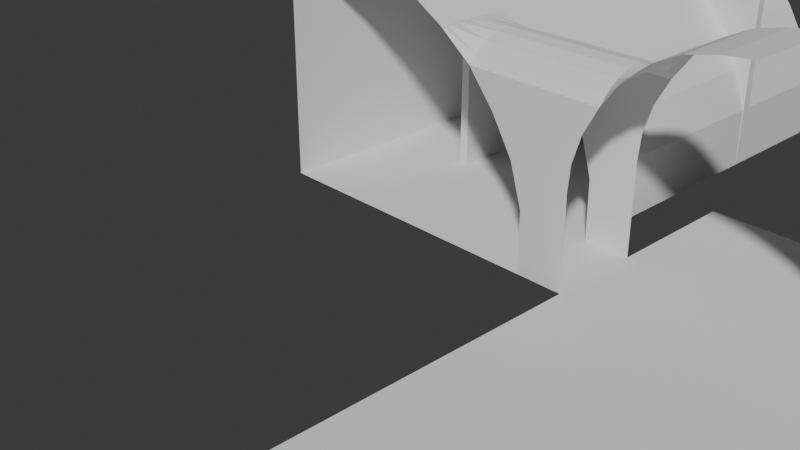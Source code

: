 # Source: cave.blend  (saved by Blender 4.1.24; exported with 4.5.12 LTS)
import bpy
from mathutils import Matrix  # noqa: F401  (used for matrix-valued properties, if any)

bpy.ops.wm.read_factory_settings(use_empty=True)
scene = bpy.context.scene
scene.name = 'Scene'

# ---- collections
col_collection = bpy.data.collections.new('Collection'); scene.collection.children.link(col_collection)

# ---- world
world_world = bpy.data.worlds.new('World'); scene.world = world_world
world_world.use_nodes = True; world_world.node_tree.nodes.clear()
_N = world_world.node_tree.nodes; _L = world_world.node_tree.links
n0 = _N.new('ShaderNodeOutputWorld'); n0.name = 'World Output'; n0.location = (300, 300)
n1 = _N.new('ShaderNodeBackground'); n1.name = 'Background'; n1.location = (10, 300)
n1.inputs[0].default_value = (0.05088, 0.05088, 0.05088, 1.0)
_L.new(n1.outputs[0], n0.inputs[0])
n0.is_active_output = True
world_world.color = (0.05088, 0.05088, 0.05088)
world_world.use_sun_shadow = False
world_world.sun_shadow_jitter_overblur = 0.0

# ---- cameras
cam_camera = bpy.data.cameras.new('Camera')
cam_camera.clip_end = 100.0
cam_camera.ortho_scale = 7.314

# ---- meshes
me_cercle_001 = bpy.data.meshes.new('Cercle.001')
me_cercle_001.from_pydata([(0.0, 0.93, 2.297e-07), (-0.1951, 0.9107, 2.297e-07), (-0.3827, 0.8683, 2.318e-07), (-0.5556, 0.7822, 2.283e-07), (-0.7071, 0.6561, 2.284e-07), (-0.8315, 0.4855, 2.297e-07), (-0.9239, 0.3126, 2.297e-07), (-0.9808, 0.1251, 2.297e-07), (0.9808, 0.1251, 2.297e-07), (0.9239, 0.3126, 2.297e-07), (0.8315, 0.4855, 2.297e-07), (0.7071, 0.6371, 2.297e-07), (0.5556, 0.7614, 2.297e-07), (0.3827, 0.8538, 2.297e-07), (0.1951, 0.9107, 2.297e-07), (-3.31, -0.6705, 2.297e-07), (-1.31, -0.6705, 2.297e-07), (-3.31, 0.8311, 2.297e-07), (-2.796, 0.9312, 2.297e-07), (-3.087, 0.9025, 2.297e-07), (-3.261, 0.8629, 2.297e-07), (-1.314, -0.2604, 2.297e-07), (-1.401, 0.01916, 2.297e-07), (-1.552, 0.2666, 2.297e-07), (-1.738, 0.4932, 2.297e-07), (-1.965, 0.667, 2.297e-07), (-2.223, 0.8174, 2.297e-07), (-2.504, 0.9025, 2.297e-07), (-0.9946, -0.6705, 2.297e-07), (-0.9946, -0.0396, 2.297e-07), (1.005, -0.6705, 2.297e-07), (1.005, -0.0396, 2.297e-07), (-3.31, 0.8311, -0.5), (-3.31, -0.6705, -0.5), (-0.8315, 0.6536, -0.5), (-0.8315, 0.6414, -0.3537), (-0.8315, 0.6055, -0.213), (-0.8315, 0.5472, -0.08332), (-0.8315, 0.5472, -0.9167), (-0.8315, 0.6055, -0.787), (-0.8315, 0.6414, -0.6463), (0.0, 0.93, 4.02), (-0.1951, 0.9107, 4.02), (-0.3827, 0.8683, 4.02), (-0.5556, 0.7822, 4.02), (-0.7071, 0.6561, 4.02), (-0.8315, 0.4855, 4.02), (-0.9239, 0.3126, 4.02), (-0.9808, 0.1251, 4.02), (0.9808, 0.1251, 4.02), (0.9239, 0.3126, 4.02), (0.8315, 0.4855, 4.02), (0.7071, 0.6371, 4.02), (0.5556, 0.7614, 4.02), (0.3827, 0.8538, 4.02), (0.1951, 0.9107, 4.02), (-0.9946, -0.6705, 4.02), (-0.9946, -0.0396, 4.02), (1.005, -0.6705, 4.02), (1.005, -0.0396, 4.02), (-3.31, -0.6705, -1.0), (-1.31, -0.6705, -1.0), (-3.31, 0.8311, -1.0), (-2.796, 0.9312, -1.0), (-3.087, 0.9025, -1.0), (-3.261, 0.8629, -1.0), (-1.314, -0.2604, -1.0), (-1.401, 0.01916, -1.0), (-1.552, 0.2666, -1.0), (-1.738, 0.4932, -1.0), (-1.965, 0.667, -1.0), (-2.223, 0.8174, -1.0), (-2.504, 0.9025, -1.0), (-3.31, -0.6705, -5.13), (-1.31, -0.6705, -5.13), (-3.31, 0.8311, -5.13), (-2.796, 0.9312, -5.13), (-3.087, 0.9025, -5.13), (-3.261, 0.8629, -5.13), (-1.314, -0.2604, -5.13), (-1.401, 0.01916, -5.13), (-1.552, 0.2666, -5.13), (-1.738, 0.4932, -5.13), (-1.965, 0.667, -5.13), (-2.223, 0.8174, -5.13), (-2.504, 0.9025, -5.13), (0.0, 0.93, -1.0), (-0.1951, 0.9107, -1.0), (-0.3827, 0.8683, -1.0), (-0.5556, 0.7822, -1.0), (-0.7071, 0.6561, -1.0), (-0.8315, 0.4855, -1.0), (-0.9239, 0.3126, -1.0), (-0.9808, 0.1251, -1.0), (0.9808, 0.1251, -1.0), (0.9239, 0.3126, -1.0), (0.8315, 0.4855, -1.0), (0.7071, 0.6371, -1.0), (0.5556, 0.7614, -1.0), (0.3827, 0.8538, -1.0), (0.1951, 0.9107, -1.0), (-0.9946, -0.6705, -1.0), (-0.9946, -0.0396, -1.0), (1.005, -0.6705, -1.0), (1.005, -0.0396, -1.0), (0.0, 0.93, -2.47), (-0.1951, 0.9107, -2.47), (-0.3827, 0.8683, -2.47), (-0.5556, 0.7822, -2.47), (-0.7071, 0.6561, -2.47), (-0.8315, 0.4855, -2.47), (-0.9239, 0.3126, -2.47), (-0.9808, 0.1251, -2.47), (0.9808, 0.1251, -2.47), (0.9239, 0.3126, -2.47), (0.8315, 0.4855, -2.47), (0.7071, 0.6371, -2.47), (0.5556, 0.7614, -2.47), (0.3827, 0.8538, -2.47), (0.1951, 0.9107, -2.47), (-0.9946, -0.6705, -2.47), (-0.9946, -0.0396, -2.47), (1.005, -0.6705, -2.47), (1.005, -0.0396, -2.47), (0.0, 0.93, -5.13), (-0.1951, 0.9107, -5.13), (-0.3827, 0.8683, -5.13), (-0.5556, 0.7822, -5.13), (-0.7071, 0.6561, -5.13), (-0.8315, 0.4855, -5.13), (-0.9239, 0.3126, -5.13), (-0.9808, 0.1251, -5.13), (0.9808, 0.1251, -5.13), (0.9239, 0.3126, -5.13), (0.8315, 0.4855, -5.13), (0.7071, 0.6371, -5.13), (0.5556, 0.7614, -5.13), (0.3827, 0.8538, -5.13), (0.1951, 0.9107, -5.13), (-0.9946, -0.6705, -5.13), (-0.9946, -0.0396, -5.13), (1.005, -0.6705, -5.13), (1.005, -0.0396, -5.13), (-1.738, 0.6536, -0.5), (-1.738, 0.6414, -0.3537), (-1.738, 0.6055, -0.213), (-1.738, 0.5472, -0.08332), (-1.738, 0.5472, -0.9167), (-1.738, 0.6055, -0.787), (-1.738, 0.6414, -0.6463), (-2.796, 0.9312, -0.5), (-3.087, 0.9025, -0.5), (-3.261, 0.8629, -0.5), (-1.965, 0.667, -0.5), (-2.223, 0.8174, -0.5), (-2.504, 0.9025, -0.5), (-3.31, 0.8311, -0.6463), (-3.31, -0.6705, -0.6463), (-2.796, 0.9312, -0.6463), (-3.087, 0.9025, -0.6463), (-3.261, 0.8629, -0.6463), (-1.965, 0.667, -0.6463), (-2.223, 0.8174, -0.6463), (-2.504, 0.9025, -0.6463), (-3.31, 0.8311, -0.787), (-3.31, -0.6705, -0.787), (-2.796, 0.9312, -0.787), (-3.087, 0.9025, -0.787), (-3.261, 0.8629, -0.787), (-1.965, 0.667, -0.787), (-2.223, 0.8174, -0.787), (-2.504, 0.9025, -0.787), (-3.31, 0.8311, -0.9167), (-3.31, -0.6705, -0.9167), (-2.796, 0.9312, -0.9167), (-3.087, 0.9025, -0.9167), (-3.261, 0.8629, -0.9167), (-1.965, 0.667, -0.9167), (-2.223, 0.8174, -0.9167), (-2.504, 0.9025, -0.9167), (-3.31, 0.8311, -0.3537), (-3.31, -0.6705, -0.3537), (-2.796, 0.9312, -0.3537), (-3.087, 0.9025, -0.3537), (-3.261, 0.8629, -0.3537), (-1.965, 0.667, -0.3537), (-2.223, 0.8174, -0.3537), (-2.504, 0.9025, -0.3537), (-3.31, 0.8311, -0.213), (-3.31, -0.6705, -0.213), (-2.796, 0.9312, -0.213), (-3.087, 0.9025, -0.213), (-3.261, 0.8629, -0.213), (-1.965, 0.667, -0.213), (-2.223, 0.8174, -0.213), (-2.504, 0.9025, -0.213), (-3.31, 0.8311, -0.08332), (-3.31, -0.6705, -0.08332), (-2.796, 0.9312, -0.08332), (-3.087, 0.9025, -0.08332), (-3.261, 0.8629, -0.08332), (-1.965, 0.667, -0.08332), (-2.223, 0.8174, -0.08332), (-2.504, 0.9025, -0.08332), (-1.31, -0.6705, -0.5), (-1.31, -0.6705, -0.75), (-1.31, -0.6705, -0.25), (-1.31, -0.6705, -0.875), (-1.31, -0.6705, -0.375), (-1.31, -0.6705, -0.625), (-1.31, -0.6705, -0.125), (-0.9946, -0.6705, -0.5), (-0.9946, -0.6705, -0.75), (-0.9946, -0.6705, -0.25), (-0.9946, -0.6705, -0.875), (-0.9946, -0.6705, -0.375), (-0.9946, -0.6705, -0.625), (-0.9946, -0.6705, -0.125), (0.0, 0.93, 2.297e-07), (-0.1951, 0.9107, 2.297e-07), (-0.3827, 0.8683, 2.318e-07), (-0.5556, 0.7822, 2.283e-07), (-0.7071, 0.6561, 2.284e-07), (0.9808, 0.1251, 2.297e-07), (0.9239, 0.3126, 2.297e-07), (0.8315, 0.4855, 2.297e-07), (0.7071, 0.6371, 2.297e-07), (0.5556, 0.7614, 2.297e-07), (0.3827, 0.8538, 2.297e-07), (0.1951, 0.9107, 2.297e-07), (1.005, -0.6705, 2.297e-07), (1.005, -0.0396, 2.297e-07), (0.0, 0.93, -0.5), (-0.1951, 0.9107, -0.5), (-0.3827, 0.8683, -0.5), (-0.5556, 0.7822, -0.5), (-0.7071, 0.6561, -0.5), (0.9808, 0.1251, -0.5), (0.9239, 0.3126, -0.5), (0.8315, 0.4855, -0.5), (0.7071, 0.6371, -0.5), (0.5556, 0.7614, -0.5), (0.3827, 0.8538, -0.5), (0.1951, 0.9107, -0.5), (1.005, -0.6705, -0.5), (1.005, -0.0396, -0.5), (0.0, 0.93, -0.9167), (-0.1951, 0.9107, -0.9167), (-0.3827, 0.8683, -0.9167), (-0.5556, 0.7822, -0.9167), (-0.7071, 0.6561, -0.9167), (0.9808, 0.1251, -0.9167), (0.9239, 0.3126, -0.9167), (0.8315, 0.4855, -0.9167), (0.7071, 0.6371, -0.9167), (0.5556, 0.7614, -0.9167), (0.3827, 0.8538, -0.9167), (0.1951, 0.9107, -0.9167), (1.005, -0.6705, -0.9167), (1.005, -0.0396, -0.9167), (0.0, 0.93, -0.787), (-0.1951, 0.9107, -0.787), (-0.3827, 0.8683, -0.787), (-0.5556, 0.7822, -0.787), (-0.7071, 0.6561, -0.787), (0.9808, 0.1251, -0.787), (0.9239, 0.3126, -0.787), (0.8315, 0.4855, -0.787), (0.7071, 0.6371, -0.787), (0.5556, 0.7614, -0.787), (0.3827, 0.8538, -0.787), (0.1951, 0.9107, -0.787), (1.005, -0.6705, -0.787), (1.005, -0.0396, -0.787), (0.0, 0.93, -0.6463), (-0.1951, 0.9107, -0.6463), (-0.3827, 0.8683, -0.6463), (-0.5556, 0.7822, -0.6463), (-0.7071, 0.6561, -0.6463), (0.9808, 0.1251, -0.6463), (0.9239, 0.3126, -0.6463), (0.8315, 0.4855, -0.6463), (0.7071, 0.6371, -0.6463), (0.5556, 0.7614, -0.6463), (0.3827, 0.8538, -0.6463), (0.1951, 0.9107, -0.6463), (1.005, -0.6705, -0.6463), (1.005, -0.0396, -0.6463), (0.0, 0.93, -0.3537), (-0.1951, 0.9107, -0.3537), (-0.3827, 0.8683, -0.3537), (-0.5556, 0.7822, -0.3537), (-0.7071, 0.6561, -0.3537), (0.9808, 0.1251, -0.3537), (0.9239, 0.3126, -0.3537), (0.8315, 0.4855, -0.3537), (0.7071, 0.6371, -0.3537), (0.5556, 0.7614, -0.3537), (0.3827, 0.8538, -0.3537), (0.1951, 0.9107, -0.3537), (1.005, -0.6705, -0.3537), (1.005, -0.0396, -0.3537), (0.0, 0.93, -0.213), (-0.1951, 0.9107, -0.213), (-0.3827, 0.8683, -0.213), (-0.5556, 0.7822, -0.213), (-0.7071, 0.6561, -0.213), (0.9808, 0.1251, -0.213), (0.9239, 0.3126, -0.213), (0.8315, 0.4855, -0.213), (0.7071, 0.6371, -0.213), (0.5556, 0.7614, -0.213), (0.3827, 0.8538, -0.213), (0.1951, 0.9107, -0.213), (1.005, -0.6705, -0.213), (1.005, -0.0396, -0.213), (0.0, 0.93, -0.08332), (-0.1951, 0.9107, -0.08332), (-0.3827, 0.8683, -0.08332), (-0.5556, 0.7822, -0.08332), (-0.7071, 0.6561, -0.08332), (0.9808, 0.1251, -0.08332), (0.9239, 0.3126, -0.08332), (0.8315, 0.4855, -0.08332), (0.7071, 0.6371, -0.08332), (0.5556, 0.7614, -0.08332), (0.3827, 0.8538, -0.08332), (0.1951, 0.9107, -0.08332), (1.005, -0.6705, -0.08332), (1.005, -0.0396, -0.08332), (0.005386, -0.6705, -5.13), (0.005386, -0.6705, -2.47)], [(1, 0), (2, 1), (3, 2), (4, 3), (10, 9), (11, 10), (12, 11), (13, 12), (14, 13), (0, 14), (30, 31), (8, 31), (42, 41), (43, 42), (44, 43), (45, 44), (46, 45), (47, 46), (48, 47), (50, 49), (51, 50), (52, 51), (53, 52), (54, 53), (55, 54), (41, 55), (56, 57), (58, 59), (48, 57), (49, 59), (106, 105), (107, 106), (108, 107), (109, 108), (110, 109), (111, 110), (112, 111), (114, 113), (115, 114), (116, 115), (117, 116), (118, 117), (119, 118), (105, 119), (120, 121), (122, 123), (112, 121), (113, 123), (125, 124), (126, 125), (127, 126), (128, 127), (129, 128), (130, 129), (131, 130), (133, 132), (134, 133), (135, 134), (136, 135), (137, 136), (138, 137), (124, 138), (139, 140), (141, 142), (131, 140), (132, 142), (330, 141), (139, 330)], [(30, 28, 56, 58), (103, 122, 331, 120, 101), (61, 74, 73, 60), (38, 91, 69, 147), (38, 147, 148, 39), (39, 148, 149, 40), (40, 149, 143, 34), (34, 143, 144, 35), (35, 144, 145, 36), (36, 145, 146, 37), (37, 146, 24, 5), (6, 5, 24, 23), (7, 6, 23, 22), (21, 29, 7, 22), (21, 29, 28, 16), (69, 91, 92, 68), (68, 92, 93, 67), (66, 67, 93, 102), (66, 61, 101, 102), (101, 61, 207, 214), (207, 205, 212, 214), (205, 209, 216, 212), (209, 204, 211, 216), (204, 208, 215, 211), (208, 206, 213, 215), (206, 210, 217, 213), (28, 217, 210, 16), (61, 60, 173, 207), (173, 165, 205, 207), (165, 157, 209, 205), (157, 33, 204, 209), (33, 181, 208, 204), (181, 189, 206, 208), (189, 197, 210, 206), (197, 15, 16, 210), (4, 320, 37, 5), (36, 37, 320, 306), (35, 36, 306, 292), (34, 35, 292, 236), (40, 34, 236, 278), (39, 40, 278, 264), (38, 39, 264, 250), (38, 250, 90, 91), (221, 222, 320, 319), (305, 306, 320, 319), (291, 292, 306, 305), (235, 236, 292, 291), (235, 277, 278, 236), (263, 264, 278, 277), (249, 250, 264, 263), (89, 90, 250, 249), (88, 89, 249, 248), (248, 249, 263, 262), (262, 263, 277, 276), (234, 276, 277, 235), (234, 235, 291, 290), (290, 291, 305, 304), (304, 305, 319, 318), (220, 221, 319, 318), (219, 220, 318, 317), (303, 304, 318, 317), (289, 290, 304, 303), (233, 234, 290, 289), (233, 275, 276, 234), (261, 262, 276, 275), (247, 248, 262, 261), (87, 88, 248, 247), (218, 219, 317, 316), (302, 303, 317, 316), (288, 289, 303, 302), (232, 233, 289, 288), (232, 274, 275, 233), (260, 261, 275, 274), (246, 247, 261, 260), (86, 87, 247, 246), (229, 218, 316, 327), (313, 302, 316, 327), (299, 288, 302, 313), (243, 232, 288, 299), (243, 285, 274, 232), (271, 260, 274, 285), (257, 246, 260, 271), (100, 86, 246, 257), (99, 100, 257, 256), (256, 257, 271, 270), (270, 271, 285, 284), (242, 284, 285, 243), (242, 243, 299, 298), (298, 299, 313, 312), (312, 313, 327, 326), (228, 229, 327, 326), (227, 228, 326, 325), (311, 312, 326, 325), (297, 298, 312, 311), (241, 242, 298, 297), (241, 283, 284, 242), (269, 270, 284, 283), (255, 256, 270, 269), (98, 99, 256, 255), (226, 227, 325, 324), (310, 311, 325, 324), (296, 297, 311, 310), (240, 241, 297, 296), (240, 282, 283, 241), (268, 269, 283, 282), (254, 255, 269, 268), (97, 98, 255, 254), (225, 226, 324, 323), (309, 310, 324, 323), (295, 296, 310, 309), (239, 240, 296, 295), (239, 281, 282, 240), (267, 268, 282, 281), (253, 254, 268, 267), (96, 97, 254, 253), (224, 225, 323, 322), (308, 309, 323, 322), (294, 295, 309, 308), (238, 239, 295, 294), (238, 280, 281, 239), (266, 267, 281, 280), (252, 253, 267, 266), (95, 96, 253, 252), (223, 224, 322, 321), (8, 321, 322, 9), (321, 307, 308, 322), (293, 294, 308, 307), (237, 238, 294, 293), (237, 279, 280, 238), (265, 266, 280, 279), (251, 252, 266, 265), (94, 95, 252, 251), (104, 94, 251, 259), (259, 251, 265, 273), (273, 265, 279, 287), (245, 287, 279, 237), (245, 237, 293, 301), (301, 293, 307, 315), (315, 307, 321, 329), (231, 223, 321, 329), (103, 101, 214, 258), (212, 272, 258, 214), (216, 286, 272, 212), (216, 211, 244, 286), (215, 300, 244, 211), (213, 314, 300, 215), (217, 328, 314, 213), (217, 28, 230, 328), (231, 329, 328, 230), (315, 314, 328, 329), (301, 300, 314, 315), (245, 244, 300, 301), (245, 287, 286, 244), (273, 272, 286, 287), (259, 258, 272, 273), (104, 103, 258, 259), (70, 177, 147, 69), (147, 177, 169, 148), (148, 169, 161, 149), (149, 161, 153, 143), (143, 153, 185, 144), (144, 185, 193, 145), (145, 193, 201, 146), (25, 24, 146, 201), (70, 71, 178, 177), (169, 177, 178, 170), (161, 169, 170, 162), (153, 161, 162, 154), (153, 154, 186, 185), (185, 186, 194, 193), (193, 194, 202, 201), (25, 201, 202, 26), (71, 72, 179, 178), (170, 178, 179, 171), (162, 170, 171, 163), (154, 162, 163, 155), (154, 155, 187, 186), (186, 187, 195, 194), (194, 195, 203, 202), (26, 202, 203, 27), (72, 63, 174, 179), (171, 179, 174, 166), (163, 171, 166, 158), (155, 163, 158, 150), (155, 150, 182, 187), (187, 182, 190, 195), (195, 190, 198, 203), (27, 203, 198, 18), (63, 64, 175, 174), (166, 174, 175, 167), (158, 166, 167, 159), (150, 158, 159, 151), (150, 151, 183, 182), (182, 183, 191, 190), (190, 191, 199, 198), (18, 198, 199, 19), (64, 65, 176, 175), (167, 175, 176, 168), (159, 167, 168, 160), (151, 159, 160, 152), (151, 152, 184, 183), (183, 184, 192, 191), (191, 192, 200, 199), (19, 199, 200, 20), (65, 62, 172, 176), (168, 176, 172, 164), (160, 168, 164, 156), (152, 160, 156, 32), (152, 32, 180, 184), (184, 180, 188, 192), (192, 188, 196, 200), (20, 200, 196, 17), (60, 173, 172, 62), (165, 164, 172, 173), (157, 156, 164, 165), (33, 32, 156, 157), (33, 181, 180, 32), (181, 189, 188, 180), (189, 197, 196, 188), (15, 17, 196, 197), (60, 62, 75, 73), (65, 78, 75, 62), (64, 77, 78, 65), (63, 76, 77, 64), (72, 85, 76, 63), (71, 84, 85, 72), (70, 83, 84, 71), (69, 82, 83, 70), (68, 81, 82, 69), (67, 80, 81, 68), (66, 79, 80, 67), (66, 79, 74, 61)])
me_cercle_001.update()
me_cube_001 = bpy.data.meshes.new('Cube.001')
me_cube_001.from_pydata([(-1.0, -1.0, -1.0), (-1.0, -1.0, 1.0), (-1.0, 1.0, -1.0), (-1.0, 1.0, 1.0), (1.0, -1.0, -1.0), (1.0, -1.0, 1.0), (1.0, 1.0, -1.0), (1.0, 1.0, 1.0), (1.2, 1.0, 1.0), (1.2, 1.0, -1.0), (1.2, -1.0, -1.0), (1.2, -1.0, 1.0), (1.0, -29.0, 1.0), (1.0, -29.0, -1.0), (1.2, -29.0, 1.0), (1.2, -29.0, -1.0), (1.2, 1.0, 1.0), (1.2, 1.0, -1.0), (1.2, -1.0, -1.0), (1.2, -1.0, 1.0), (2.0, 1.0, 1.0), (2.0, 1.0, -1.0), (2.0, -1.0, -1.0), (2.0, -1.0, 1.0), (2.2, 1.0, 1.0), (2.2, 1.0, -1.0), (2.2, -1.0, -1.0), (2.2, -1.0, 1.0), (2.0, 1.0, 1.0), (2.0, 1.0, -1.0), (2.2, 1.0, 1.0), (2.2, 1.0, -1.0), (2.0, 2.0, 1.0), (2.0, 2.0, -1.0), (2.2, 2.0, 1.0), (2.2, 2.0, -1.0)], [], [(0, 1, 3, 2), (2, 3, 7, 6), (7, 5, 11, 8), (4, 5, 1, 0), (2, 6, 4, 0), (7, 3, 1, 5), (10, 9, 17, 18), (6, 7, 8, 9), (4, 10, 15, 13), (4, 6, 9, 10), (12, 13, 15, 14), (10, 11, 14, 15), (5, 4, 13, 12), (11, 5, 12, 14), (19, 18, 22, 23), (8, 11, 19, 16), (9, 8, 16, 17), (11, 10, 18, 19), (20, 23, 27, 24), (18, 17, 21, 22), (16, 19, 23, 20), (17, 16, 20, 21), (25, 24, 27, 26), (24, 25, 31, 30), (23, 22, 26, 27), (22, 21, 25, 26), (31, 29, 33, 35), (20, 24, 30, 28), (21, 20, 28, 29), (25, 21, 29, 31), (33, 32, 34, 35), (30, 31, 35, 34), (28, 30, 34, 32), (29, 28, 32, 33)])
_uv = me_cube_001.uv_layers.new(name='CarteUV')
_uv.uv.foreach_set('vector', [0.375, 0.0, 0.625, 0.0, 0.625, 0.25, 0.375, 0.25, 0.375, 0.25, 0.625, 0.25, 0.625, 0.5, 0.375, 0.5, 0.625, 0.5, 0.625, 0.75, 0.625, 0.75, 0.625, 0.5, 0.375, 0.75, 0.625, 0.75, 0.625, 1.0, 0.375, 1.0, 0.125, 0.5, 0.375, 0.5, 0.375, 0.75, 0.125, 0.75, 0.625, 0.5, 0.875, 0.5, 0.875, 0.75, 0.625, 0.75, 0.375, 0.75, 0.375, 0.5, 0.375, 0.5, 0.375, 0.75, 0.375, 0.5, 0.625, 0.5, 0.625, 0.5, 0.375, 0.5, 0.375, 0.75, 0.375, 0.75, 0.375, 0.75, 0.375, 0.75, 0.375, 0.75, 0.375, 0.5, 0.375, 0.5, 0.375, 0.75, 0.625, 0.75, 0.375, 0.75, 0.375, 0.75, 0.625, 0.75, 0.375, 0.75, 0.625, 0.75, 0.625, 0.75, 0.375, 0.75, 0.625, 0.75, 0.375, 0.75, 0.375, 0.75, 0.625, 0.75, 0.625, 0.75, 0.625, 0.75, 0.625, 0.75, 0.625, 0.75, 0.625, 0.75, 0.375, 0.75, 0.375, 0.75, 0.625, 0.75, 0.625, 0.5, 0.625, 0.75, 0.625, 0.75, 0.625, 0.5, 0.375, 0.5, 0.625, 0.5, 0.625, 0.5, 0.375, 0.5, 0.625, 0.75, 0.375, 0.75, 0.375, 0.75, 0.625, 0.75, 0.625, 0.5, 0.625, 0.75, 0.625, 0.75, 0.625, 0.5, 0.375, 0.75, 0.375, 0.5, 0.375, 0.5, 0.375, 0.75, 0.625, 0.5, 0.625, 0.75, 0.625, 0.75, 0.625, 0.5, 0.375, 0.5, 0.625, 0.5, 0.625, 0.5, 0.375, 0.5, 0.375, 0.5, 0.625, 0.5, 0.625, 0.75, 0.375, 0.75, 0.625, 0.5, 0.375, 0.5, 0.375, 0.5, 0.625, 0.5, 0.625, 0.75, 0.375, 0.75, 0.375, 0.75, 0.625, 0.75, 0.375, 0.75, 0.375, 0.5, 0.375, 0.5, 0.375, 0.75, 0.375, 0.5, 0.375, 0.5, 0.375, 0.5, 0.375, 0.5, 0.625, 0.5, 0.625, 0.5, 0.625, 0.5, 0.625, 0.5, 0.375, 0.5, 0.625, 0.5, 0.625, 0.5, 0.375, 0.5, 0.375, 0.5, 0.375, 0.5, 0.375, 0.5, 0.375, 0.5, 0.375, 0.5, 0.625, 0.5, 0.625, 0.5, 0.375, 0.5, 0.625, 0.5, 0.375, 0.5, 0.375, 0.5, 0.625, 0.5, 0.625, 0.5, 0.625, 0.5, 0.625, 0.5, 0.625, 0.5, 0.375, 0.5, 0.625, 0.5, 0.625, 0.5, 0.375, 0.5])
me_cube_001.update()
me_cube_002 = bpy.data.meshes.new('Cube.002')
me_cube_002.from_pydata([(-1.0, -1.0, -1.0), (-1.0, -1.0, 1.0), (-1.0, 1.0, -1.0), (-1.0, 1.0, 1.0), (1.0, -1.0, -1.0), (1.0, -1.0, 1.0), (1.0, 1.0, -1.0), (1.0, 1.0, 1.0), (1.0, 1.0, 1.0), (1.0, 1.0, -1.0), (1.0, -1.0, -1.0), (1.0, -1.0, 1.0), (1.0, 1.0, 1.0), (1.0, 1.0, -1.0), (1.0, -1.0, -1.0), (1.0, -1.0, 1.0), (1.133, 1.0, 1.0), (1.133, 1.0, -1.0), (1.133, -1.0, -1.0), (1.133, -1.0, 1.0), (1.0, -2.0, 1.0), (1.0, -2.0, -1.0), (1.133, -2.0, 1.0), (1.133, -2.0, -1.0), (1.2, 1.0, 1.0), (1.2, 1.0, -1.0), (1.2, -1.0, -1.0), (1.2, -1.0, 1.0)], [], [(0, 1, 3, 2), (2, 3, 7, 6), (5, 4, 10, 11), (4, 5, 1, 0), (2, 6, 4, 0), (7, 3, 1, 5), (10, 9, 13, 14), (4, 6, 9, 10), (7, 5, 11, 8), (6, 7, 8, 9), (12, 15, 19, 16), (8, 11, 15, 12), (9, 8, 12, 13), (11, 10, 14, 15), (16, 19, 27, 24), (13, 12, 16, 17), (14, 18, 23, 21), (14, 13, 17, 18), (20, 21, 23, 22), (18, 19, 22, 23), (15, 14, 21, 20), (19, 15, 20, 22), (25, 24, 27, 26), (17, 16, 24, 25), (19, 18, 26, 27), (18, 17, 25, 26)])
_uv = me_cube_002.uv_layers.new(name='CarteUV')
_uv.uv.foreach_set('vector', [0.375, 0.0, 0.625, 0.0, 0.625, 0.25, 0.375, 0.25, 0.375, 0.25, 0.625, 0.25, 0.625, 0.5, 0.375, 0.5, 0.625, 0.75, 0.375, 0.75, 0.375, 0.75, 0.625, 0.75, 0.375, 0.75, 0.625, 0.75, 0.625, 1.0, 0.375, 1.0, 0.125, 0.5, 0.375, 0.5, 0.375, 0.75, 0.125, 0.75, 0.625, 0.5, 0.875, 0.5, 0.875, 0.75, 0.625, 0.75, 0.375, 0.75, 0.375, 0.5, 0.375, 0.5, 0.375, 0.75, 0.375, 0.75, 0.375, 0.5, 0.375, 0.5, 0.375, 0.75, 0.625, 0.5, 0.625, 0.75, 0.625, 0.75, 0.625, 0.5, 0.375, 0.5, 0.625, 0.5, 0.625, 0.5, 0.375, 0.5, 0.625, 0.5, 0.625, 0.75, 0.625, 0.75, 0.625, 0.5, 0.625, 0.5, 0.625, 0.75, 0.625, 0.75, 0.625, 0.5, 0.375, 0.5, 0.625, 0.5, 0.625, 0.5, 0.375, 0.5, 0.625, 0.75, 0.375, 0.75, 0.375, 0.75, 0.625, 0.75, 0.625, 0.5, 0.625, 0.75, 0.625, 0.75, 0.625, 0.5, 0.375, 0.5, 0.625, 0.5, 0.625, 0.5, 0.375, 0.5, 0.375, 0.75, 0.375, 0.75, 0.375, 0.75, 0.375, 0.75, 0.375, 0.75, 0.375, 0.5, 0.375, 0.5, 0.375, 0.75, 0.625, 0.75, 0.375, 0.75, 0.375, 0.75, 0.625, 0.75, 0.375, 0.75, 0.625, 0.75, 0.625, 0.75, 0.375, 0.75, 0.625, 0.75, 0.375, 0.75, 0.375, 0.75, 0.625, 0.75, 0.625, 0.75, 0.625, 0.75, 0.625, 0.75, 0.625, 0.75, 0.375, 0.5, 0.625, 0.5, 0.625, 0.75, 0.375, 0.75, 0.375, 0.5, 0.625, 0.5, 0.625, 0.5, 0.375, 0.5, 0.625, 0.75, 0.375, 0.75, 0.375, 0.75, 0.625, 0.75, 0.375, 0.75, 0.375, 0.5, 0.375, 0.5, 0.375, 0.75])
me_cube_002.update()
me_cube_003 = bpy.data.meshes.new('Cube.003')
me_cube_003.from_pydata([(-1.0, -1.0, -1.0), (-1.0, -1.0, 0.6686), (-1.0, 1.0, -1.0), (-1.0, 1.0, 0.6686), (1.0, -1.0, -1.0), (1.0, -1.0, 0.6686), (1.0, 1.0, -1.0), (1.0, 1.0, 0.6686)], [], [(0, 1, 3, 2), (2, 3, 7, 6), (6, 7, 5, 4), (4, 5, 1, 0), (2, 6, 4, 0), (7, 3, 1, 5)])
_uv = me_cube_003.uv_layers.new(name='CarteUV')
_uv.uv.foreach_set('vector', [0.375, 0.0, 0.625, 0.0, 0.625, 0.25, 0.375, 0.25, 0.375, 0.25, 0.625, 0.25, 0.625, 0.5, 0.375, 0.5, 0.375, 0.5, 0.625, 0.5, 0.625, 0.75, 0.375, 0.75, 0.375, 0.75, 0.625, 0.75, 0.625, 1.0, 0.375, 1.0, 0.125, 0.5, 0.375, 0.5, 0.375, 0.75, 0.125, 0.75, 0.625, 0.5, 0.875, 0.5, 0.875, 0.75, 0.625, 0.75])
me_cube_003.update()

# ---- objects
ob_camera = bpy.data.objects.new('Camera', cam_camera)
ob_cercle = bpy.data.objects.new('Cercle', me_cercle_001)
ob_douche = bpy.data.objects.new('douche', me_cube_001)
ob_cube = bpy.data.objects.new('Cube', me_cube_002)
ob_cube_001 = bpy.data.objects.new('Cube.001', me_cube_003)

# ---- transforms, parenting, visibility, modifiers, constraints
ob_camera.location = (7.359, -6.926, 4.958)
ob_camera.rotation_euler = (1.109, 0.0, 0.8149)
ob_camera.lock_rotations_4d = False
ob_camera.empty_display_type = 'ARROWS'
ob_camera.color = (0.0, 0.0, 0.0, 0.0)
ob_camera.display_type = 'WIRE'
ob_camera.lineart.crease_threshold = 0.0
ob_cercle.location = (3.661, 0.0, 1.06)
ob_cercle.rotation_euler = (1.571, -0.0, 0.0)
ob_cercle.scale = (1.585, 1.585, 1.0)
ob_douche.location = (-1.081, 2.942, 1.189)
ob_douche.scale = (0.5, 0.05, 1.19)
ob_cube.location = (-0.8297, 3.752, 1.189)
ob_cube.scale = (0.75, 0.05, 1.19)
ob_cube_001.location = (1.152, 3.754, 1.194)
ob_cube_001.scale = (0.435, 0.05, 1.19)

# ---- collection membership
col_collection.objects.link(ob_camera)
col_collection.objects.link(ob_cercle)
col_collection.objects.link(ob_douche)
col_collection.objects.link(ob_cube)
col_collection.objects.link(ob_cube_001)

# ---- scene / render settings (as saved in the file)
scene.camera = ob_camera
scene.frame_start = 1; scene.frame_end = 250; scene.frame_set(0)
scene.render.engine = 'BLENDER_EEVEE_NEXT'
scene.cycles.sampling_pattern = 'TABULATED_SOBOL'
scene.eevee.ray_tracing_options.trace_max_roughness = 0.0
bpy.context.view_layer.update()

# ---- added for rendering (the .blend has no usable light): sun
light_auto_sun = bpy.data.lights.new('AutoSun', 'SUN')
light_auto_sun.energy = 3.0
light_auto_sun.angle = 0.0523599
ob_auto_sun = bpy.data.objects.new('AutoSun', light_auto_sun)
scene.collection.objects.link(ob_auto_sun)
ob_auto_sun.rotation_euler = (0.872665, 0.174533, 0.523599)
bpy.context.view_layer.update()
